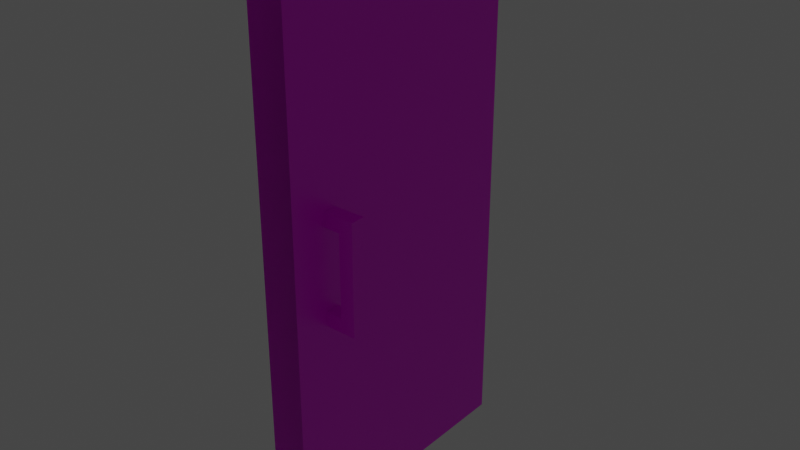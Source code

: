 # Source: door.blend  (saved by Blender 3.2.14; exported with 4.5.12 LTS)
import bpy
from mathutils import Matrix  # noqa: F401  (used for matrix-valued properties, if any)

bpy.ops.wm.read_factory_settings(use_empty=True)
scene = bpy.context.scene
scene.name = 'Scene'

# ---- collections
col_collection = bpy.data.collections.new('Collection'); scene.collection.children.link(col_collection)

# ---- images (referenced by path relative to the original .blend; pixels are not part of the script)
import os
ASSET_DIR = os.environ.get("B2B_ASSET_DIR", "")  # directory of the original .blend (textures are referenced by path, not embedded)
HERE = os.path.dirname(os.path.abspath(__file__))  # packed textures are extracted next to this script under _unpacked/

def load_image(name, relpath, width, height, colorspace="sRGB"):
    """Load a texture the original file referenced (path relative to the .blend, or extracted next to this script)."""
    p = next((c for c in (os.path.join(HERE, relpath), os.path.join(ASSET_DIR, relpath)) if relpath and os.path.exists(c)), "")
    if p:
        img = bpy.data.images.load(p, check_existing=True)
        img.name = name
    else:  # same state as the original file: an image datablock whose file is absent (Cycles renders it pink)
        img = bpy.data.images.new(name, width, height)
        img.source = "FILE"
        img.filepath = "//" + (relpath or name)
    img.colorspace_settings.name = colorspace
    return img
img_door_tex_png = load_image('door-tex.png', 'door-tex.png', 1024, 1024, 'sRGB')

# ---- materials (node trees are filled in below, after node groups)
mat_material = bpy.data.materials.new('Material')
mat_material.alpha_threshold = 0.0
mat_material.use_transparent_shadow = False
mat_material.line_color = (0.0, 0.0, 0.0, 1.0)
mat_material_001 = bpy.data.materials.new('Material.001')
mat_material_001.surface_render_method = 'BLENDED'
mat_material_001.blend_method = 'BLEND'
mat_material_001.use_backface_culling = True
mat_material_001.use_transparent_shadow = False

# ---- material node trees
mat_material.use_nodes = True; mat_material.node_tree.nodes.clear()
_N = mat_material.node_tree.nodes; _L = mat_material.node_tree.links
n0 = _N.new('ShaderNodeOutputMaterial'); n0.name = 'Material Output'; n0.location = (300, 300)
n1 = _N.new('ShaderNodeBsdfPrincipled'); n1.name = 'Principled BSDF'; n1.location = (10, 300)
n1.distribution = 'GGX'
n1.subsurface_method = 'RANDOM_WALK_SKIN'
n1.inputs[2].default_value = 0.4
n1.inputs[3].default_value = 1.45
n1.inputs[27].default_value = (0.0, 0.0, 0.0, 1.0)
n1.inputs[28].default_value = 1.0
n2 = _N.new('ShaderNodeTexImage'); n2.name = 'Image Texture'; n2.location = (-379, 168)
n2.image = img_door_tex_png
_L.new(n1.outputs[0], n0.inputs[0])
_L.new(n2.outputs[0], n1.inputs[0])
n0.is_active_output = True
mat_material_001.use_nodes = True; mat_material_001.node_tree.nodes.clear()
_N = mat_material_001.node_tree.nodes; _L = mat_material_001.node_tree.links
n0 = _N.new('ShaderNodeBsdfPrincipled'); n0.name = 'Principled BSDF'; n0.location = (10, 300)
n0.distribution = 'GGX'
n0.subsurface_method = 'RANDOM_WALK_SKIN'
n0.inputs[3].default_value = 1.45
n0.inputs[4].default_value = 0.0
n0.inputs[27].default_value = (0.0, 0.0, 0.0, 1.0)
n0.inputs[28].default_value = 1.0
n1 = _N.new('ShaderNodeOutputMaterial'); n1.name = 'Material Output'; n1.location = (300, 300)
_L.new(n0.outputs[0], n1.inputs[0])
n1.is_active_output = True

# ---- world
world_world = bpy.data.worlds.new('World'); scene.world = world_world
world_world.use_nodes = True; world_world.node_tree.nodes.clear()
_N = world_world.node_tree.nodes; _L = world_world.node_tree.links
n0 = _N.new('ShaderNodeOutputWorld'); n0.name = 'World Output'; n0.location = (300, 300)
n1 = _N.new('ShaderNodeBackground'); n1.name = 'Background'; n1.location = (10, 300)
n1.inputs[0].default_value = (0.05088, 0.05088, 0.05088, 1.0)
_L.new(n1.outputs[0], n0.inputs[0])
n0.is_active_output = True
world_world.color = (0.05088, 0.05088, 0.05088)
world_world.use_sun_shadow = False
world_world.sun_shadow_jitter_overblur = 0.0

# ---- meshes
me_door = bpy.data.meshes.new('Door')
me_door.from_pydata([(0.2, 1.5, 6.0), (0.2, 1.5, 0.0), (0.2, -1.5, 6.0), (0.2, -1.5, 0.0), (-0.2, 1.5, 6.0), (-0.2, 1.5, 0.0), (-0.2, -1.5, 6.0), (-0.2, -1.5, 0.0), (0.3761, -1.1, 2.366), (0.3761, -1.1, 3.569), (0.3761, -0.9399, 2.366), (0.3761, -0.9399, 3.569), (0.5361, -1.1, 2.366), (0.5361, -1.1, 3.569), (0.5361, -0.9399, 2.366), (0.5361, -0.9399, 3.569), (0.3761, -1.1, 2.528), (0.3761, -0.9399, 2.528), (0.5361, -0.9399, 2.528), (0.5361, -1.1, 2.528), (0.3761, -1.1, 3.416), (0.3761, -0.9399, 3.416), (0.5361, -0.9399, 3.416), (0.5361, -1.1, 3.416), (0.1844, -0.9399, 2.366), (0.1844, -1.1, 2.366), (0.1844, -1.1, 3.416), (0.1844, -1.1, 3.569), (0.1844, -0.9399, 3.569), (0.1844, -0.9399, 2.528), (0.1844, -1.1, 2.528), (0.1844, -0.9399, 3.416)], [], [(0, 4, 6, 2), (3, 2, 6, 7), (7, 6, 4, 5), (5, 1, 3, 7), (1, 0, 2, 3), (5, 4, 0, 1), (8, 16, 30, 25), (21, 11, 15, 22), (22, 15, 13, 23), (23, 13, 9, 20), (10, 14, 12, 8), (15, 11, 9, 13), (12, 19, 16, 8), (14, 18, 19, 12), (10, 17, 18, 14), (17, 10, 24, 29), (19, 23, 20, 16), (18, 22, 23, 19), (17, 21, 22, 18), (16, 20, 21, 17), (20, 9, 27, 26), (11, 21, 31, 28), (16, 17, 29, 30), (9, 11, 28, 27), (10, 8, 25, 24), (21, 20, 26, 31)])
_uv = me_door.uv_layers.new(name='UVMap')
_uv.uv.foreach_set('vector', [0.944, 0.4165, 0.9996, 0.4165, 0.9996, 0.833, 0.944, 0.833, 0.8885, 4.855e-09, 0.8885, 0.833, 0.833, 0.833, 0.833, 0.0, 0.4165, 3.641e-08, 0.4165, 0.833, 0.0, 0.833, 1.192e-07, 0.0, 0.944, 0.0, 0.9996, 0.0, 0.9996, 0.4165, 0.944, 0.4165, 0.833, 3.641e-08, 0.833, 0.833, 0.4165, 0.833, 0.4165, 0.0, 0.944, 4.855e-09, 0.944, 0.833, 0.8885, 0.833, 0.8885, 0.0, 0.02661, 0.833, 0.02661, 0.8554, 1.49e-08, 0.8554, 1.49e-08, 0.833, 0.07104, 0.9787, 0.07104, 1.0, 0.04882, 1.0, 0.04882, 0.9787, 0.1199, 0.9787, 0.1199, 1.0, 0.09765, 1.0, 0.09765, 0.9787, 0.04882, 0.9787, 0.04882, 1.0, 0.02661, 1.0, 0.02661, 0.9787, 0.1865, 0.8596, 0.1865, 0.8818, 0.1643, 0.8818, 0.1643, 0.8596, 0.1643, 0.833, 0.1643, 0.8552, 0.1421, 0.8552, 0.1421, 0.833, 0.04882, 0.833, 0.04882, 0.8554, 0.02661, 0.8554, 0.02661, 0.833, 0.1199, 0.833, 0.1199, 0.8554, 0.09765, 0.8554, 0.09765, 0.833, 0.07104, 0.833, 0.07104, 0.8554, 0.04882, 0.8554, 0.04882, 0.833, 0.07104, 0.8554, 0.07104, 0.833, 0.09765, 0.833, 0.09765, 0.8554, 0.04882, 0.8554, 0.04882, 0.9787, 0.02661, 0.9787, 0.02661, 0.8554, 0.1199, 0.8554, 0.1199, 0.9787, 0.09765, 0.9787, 0.09765, 0.8554, 0.07104, 0.8554, 0.07104, 0.9787, 0.04882, 0.9787, 0.04882, 0.8554, 0.1421, 0.833, 0.1421, 0.9563, 0.1199, 0.9563, 0.1199, 0.833, 0.02661, 0.9787, 0.02661, 1.0, 0.0, 1.0, 0.0, 0.9787, 0.07104, 1.0, 0.07104, 0.9787, 0.09765, 0.9787, 0.09765, 1.0, 0.2087, 0.833, 0.2309, 0.833, 0.2309, 0.8596, 0.2087, 0.8596, 0.1421, 0.8552, 0.1643, 0.8552, 0.1643, 0.8818, 0.1421, 0.8818, 0.1865, 0.8596, 0.1643, 0.8596, 0.1643, 0.833, 0.1865, 0.833, 0.2087, 0.8596, 0.1865, 0.8596, 0.1865, 0.833, 0.2087, 0.833])
me_door.materials.append(mat_material)
me_door.use_mirror_vertex_groups = False
me_door.update()
me_cube = bpy.data.meshes.new('Cube')
me_cube.from_pydata([(-0.24, -1.5, 0.0), (-0.24, -1.5, 6.0), (-0.24, 1.5, 0.0), (-0.24, 1.5, 6.0), (0.58, -1.5, 0.0), (0.58, -1.5, 6.0), (0.58, 1.5, 0.0), (0.58, 1.5, 6.0)], [], [(0, 1, 3, 2), (2, 3, 7, 6), (6, 7, 5, 4), (4, 5, 1, 0), (2, 6, 4, 0), (7, 3, 1, 5)])
_uv = me_cube.uv_layers.new(name='UVMap')
_uv.uv.foreach_set('vector', [0.375, 0.0, 0.625, 0.0, 0.625, 0.25, 0.375, 0.25, 0.375, 0.25, 0.625, 0.25, 0.625, 0.5, 0.375, 0.5, 0.375, 0.5, 0.625, 0.5, 0.625, 0.75, 0.375, 0.75, 0.375, 0.75, 0.625, 0.75, 0.625, 1.0, 0.375, 1.0, 0.125, 0.5, 0.375, 0.5, 0.375, 0.75, 0.125, 0.75, 0.625, 0.5, 0.875, 0.5, 0.875, 0.75, 0.625, 0.75])
me_cube.materials.append(mat_material_001)
me_cube.update()

# ---- objects
ob_door = bpy.data.objects.new('Door', me_door)
ob_cube = bpy.data.objects.new('Cube', me_cube)

# ---- transforms, parenting, visibility, modifiers, constraints
ob_door.parent = ob_cube
ob_door.location = (0.0, 0.0, 0.0)
ob_door.lock_rotations_4d = False
ob_door.empty_display_type = 'ARROWS'
ob_door.lineart.crease_threshold = 0.0
ob_cube.location = (0.0, 0.0, 0.0)

# ---- collection membership
col_collection.objects.link(ob_door)
col_collection.objects.link(ob_cube)

# ---- scene / render settings (as saved in the file)
scene.frame_start = 1; scene.frame_end = 250; scene.frame_set(1)
scene.render.engine = 'BLENDER_EEVEE_NEXT'
scene.cycles.sampling_pattern = 'TABULATED_SOBOL'
scene.cycles.use_light_tree = False
scene.view_settings.view_transform = 'Filmic'
bpy.context.view_layer.update()

# ---- added for rendering (the .blend has no active camera and no usable light): camera, sun
cam_auto = bpy.data.cameras.new('AutoCamera')
cam_auto.lens = 50.0
cam_auto.sensor_width = 36.0
cam_auto.clip_end = 1000.0
ob_auto_camera = bpy.data.objects.new('AutoCamera', cam_auto)
scene.collection.objects.link(ob_auto_camera)
ob_auto_camera.location = (6.42279, -7.50335, 8.00224)
ob_auto_camera.rotation_euler = (1.09748, -7.21219e-08, 0.694738)
scene.camera = ob_auto_camera
light_auto_sun = bpy.data.lights.new('AutoSun', 'SUN')
light_auto_sun.energy = 3.0
light_auto_sun.angle = 0.0523599
ob_auto_sun = bpy.data.objects.new('AutoSun', light_auto_sun)
scene.collection.objects.link(ob_auto_sun)
ob_auto_sun.rotation_euler = (0.872665, 0.174533, 0.523599)
bpy.context.view_layer.update()
